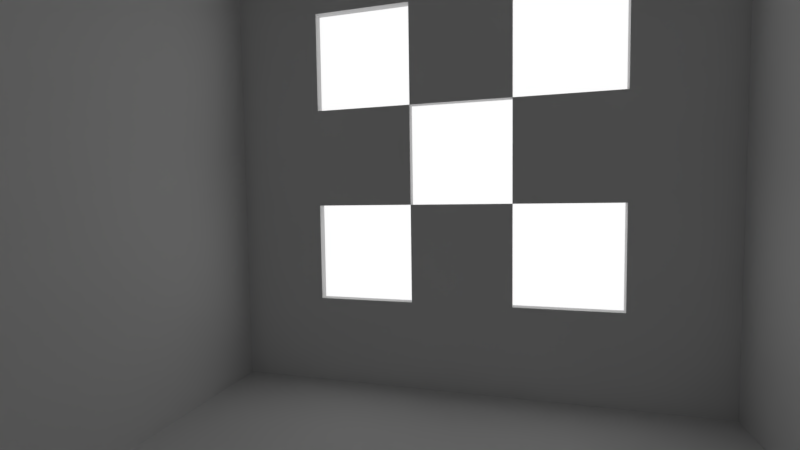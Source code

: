 # Source: Portals.blend  (saved by Blender 2.79.0; exported with 4.5.12 LTS)
import bpy
from mathutils import Matrix  # noqa: F401  (used for matrix-valued properties, if any)

bpy.ops.wm.read_factory_settings(use_empty=True)
scene = bpy.context.scene
scene.name = 'Scene'

# ---- collections
col_collection_1 = bpy.data.collections.new('Collection 1'); scene.collection.children.link(col_collection_1)

# ---- world
world_world = bpy.data.worlds.new('World'); scene.world = world_world
world_world.color = (1.0, 1.0, 1.0)
world_world.use_sun_shadow = False
world_world.sun_shadow_jitter_overblur = 0.0
world_world.cycles.sampling_method = 'MANUAL'

# ---- cameras
cam_camera = bpy.data.cameras.new('Camera')
cam_camera.lens = 18.0
cam_camera.sensor_width = 32.0
cam_camera.sensor_height = 18.0
cam_camera.display_size = 2.0
cam_camera.dof.focus_distance = 0.0

# ---- lights
light_area = bpy.data.lights.new('Area', 'AREA')
light_area.transmission_factor = 0.0
light_area.energy = 78.54
light_area.shadow_buffer_clip_start = 0.5
light_area.shadow_soft_size = 13.0
light_area.shadow_maximum_resolution = 0.006
light_area.use_absolute_resolution = True
light_area.size = 13.0
light_area.size_y = 0.1
light_area.cycles.is_portal = True

# ---- meshes
me_cube = bpy.data.meshes.new('Cube')
me_cube.from_pydata([(-10.0, -10.0, 0.0), (-10.0, -10.0, 20.0), (-10.0, 10.0, 0.0), (-10.0, 10.0, 20.0), (10.0, -10.0, 0.0), (10.0, -10.0, 20.0), (10.0, 10.0, 0.0), (10.0, 10.0, 20.0), (-10.0, 6.0, 0.0), (-10.0, 2.0, 0.0), (-10.0, -2.0, 0.0), (-10.0, -6.0, 0.0), (-10.0, -10.0, 4.0), (-10.0, -10.0, 8.0), (-10.0, -10.0, 12.0), (-10.0, -10.0, 16.0), (-10.0, -6.0, 20.0), (-10.0, -2.0, 20.0), (-10.0, 2.0, 20.0), (-10.0, 6.0, 20.0), (-10.0, 10.0, 16.0), (-10.0, 10.0, 12.0), (-10.0, 10.0, 8.0), (-10.0, 10.0, 4.0), (6.0, 10.0, 0.0), (2.0, 10.0, 0.0), (-2.0, 10.0, 0.0), (-6.0, 10.0, 0.0), (-6.0, 10.0, 20.0), (-2.0, 10.0, 20.0), (2.0, 10.0, 20.0), (6.0, 10.0, 20.0), (10.0, 10.0, 16.0), (10.0, 10.0, 12.0), (10.0, 10.0, 8.0), (10.0, 10.0, 4.0), (10.0, -6.0, 0.0), (10.0, -2.0, 0.0), (10.0, 2.0, 0.0), (10.0, 6.0, 0.0), (10.0, 6.0, 20.0), (10.0, 2.0, 20.0), (10.0, -2.0, 20.0), (10.0, -6.0, 20.0), (10.0, -10.0, 16.0), (10.0, -10.0, 12.0), (10.0, -10.0, 8.0), (10.0, -10.0, 4.0), (-6.0, -10.0, 0.0), (-2.0, -10.0, 0.0), (2.0, -10.0, 0.0), (6.0, -10.0, 0.0), (6.0, -10.0, 20.0), (2.0, -10.0, 20.0), (-2.0, -10.0, 20.0), (-6.0, -10.0, 20.0), (6.0, 6.0, 20.0), (6.0, 2.0, 20.0), (6.0, -2.0, 20.0), (6.0, -6.0, 20.0), (2.0, 6.0, 20.0), (2.0, 2.0, 20.0), (2.0, -2.0, 20.0), (2.0, -6.0, 20.0), (-2.0, 6.0, 20.0), (-2.0, 2.0, 20.0), (-2.0, -2.0, 20.0), (-2.0, -6.0, 20.0), (-6.0, 6.0, 20.0), (-6.0, 2.0, 20.0), (-6.0, -2.0, 20.0), (-6.0, -6.0, 20.0), (-6.0, 6.0, 0.0), (-6.0, 2.0, 0.0), (-6.0, -2.0, 0.0), (-6.0, -6.0, 0.0), (-2.0, 6.0, 0.0), (-2.0, 2.0, 0.0), (-2.0, -2.0, 0.0), (-2.0, -6.0, 0.0), (2.0, 6.0, 0.0), (2.0, 2.0, 0.0), (2.0, -2.0, 0.0), (2.0, -6.0, 0.0), (6.0, 6.0, 0.0), (6.0, 2.0, 0.0), (6.0, -2.0, 0.0), (6.0, -6.0, 0.0), (6.0, -10.0, 4.0), (2.0, -10.0, 4.0), (-2.0, -10.0, 4.0), (-6.0, -10.0, 4.0), (6.0, -10.0, 8.0), (2.0, -10.0, 8.0), (-2.0, -10.0, 8.0), (-6.0, -10.0, 8.0), (6.0, -10.0, 12.0), (2.0, -10.0, 12.0), (-2.0, -10.0, 12.0), (-6.0, -10.0, 12.0), (6.0, -10.0, 16.0), (2.0, -10.0, 16.0), (-2.0, -10.0, 16.0), (-6.0, -10.0, 16.0), (10.0, 6.0, 4.0), (10.0, 2.0, 4.0), (10.0, -2.0, 4.0), (10.0, -6.0, 4.0), (10.0, 6.0, 8.0), (10.0, 2.0, 8.0), (10.0, -2.0, 8.0), (10.0, -6.0, 8.0), (10.0, 6.0, 12.0), (10.0, 2.0, 12.0), (10.0, -2.0, 12.0), (10.0, -6.0, 12.0), (10.0, 6.0, 16.0), (10.0, 2.0, 16.0), (10.0, -2.0, 16.0), (10.0, -6.0, 16.0), (-6.0, 10.0, 4.0), (-2.0, 10.0, 4.0), (2.0, 10.0, 4.0), (6.0, 10.0, 4.0), (-6.0, 10.0, 8.0), (-2.0, 10.0, 8.0), (2.0, 10.0, 8.0), (6.0, 10.0, 8.0), (-6.0, 10.0, 12.0), (-2.0, 10.0, 12.0), (2.0, 10.0, 12.0), (6.0, 10.0, 12.0), (-6.0, 10.0, 16.0), (-2.0, 10.0, 16.0), (2.0, 10.0, 16.0), (6.0, 10.0, 16.0), (-10.0, -6.0, 4.0), (-10.0, -2.0, 4.0), (-10.0, 2.0, 4.0), (-10.0, 6.0, 4.0), (-10.0, -6.0, 8.0), (-10.0, -2.0, 8.0), (-10.0, 2.0, 8.0), (-10.0, 6.0, 8.0), (-10.0, -6.0, 12.0), (-10.0, -2.0, 12.0), (-10.0, 2.0, 12.0), (-10.0, 6.0, 12.0), (-10.0, -6.0, 16.0), (-10.0, -2.0, 16.0), (-10.0, 2.0, 16.0), (-10.0, 6.0, 16.0)], [], [(151, 19, 3, 20), (135, 31, 7, 32), (119, 43, 5, 44), (103, 55, 1, 15), (87, 36, 4, 51), (71, 16, 1, 55), (43, 59, 52, 5), (59, 63, 53, 52), (63, 67, 54, 53), (67, 71, 55, 54), (7, 31, 56, 40), (40, 56, 57, 41), (41, 57, 58, 42), (42, 58, 59, 43), (31, 30, 60, 56), (56, 60, 61, 57), (57, 61, 62, 58), (58, 62, 63, 59), (30, 29, 64, 60), (60, 64, 65, 61), (61, 65, 66, 62), (62, 66, 67, 63), (29, 28, 68, 64), (64, 68, 69, 65), (65, 69, 70, 66), (66, 70, 71, 67), (28, 3, 19, 68), (68, 19, 18, 69), (69, 18, 17, 70), (70, 17, 16, 71), (11, 75, 48, 0), (75, 79, 49, 48), (79, 83, 50, 49), (83, 87, 51, 50), (2, 27, 72, 8), (8, 72, 73, 9), (9, 73, 74, 10), (10, 74, 75, 11), (27, 26, 76, 72), (72, 76, 77, 73), (73, 77, 78, 74), (74, 78, 79, 75), (26, 25, 80, 76), (76, 80, 81, 77), (77, 81, 82, 78), (78, 82, 83, 79), (25, 24, 84, 80), (80, 84, 85, 81), (81, 85, 86, 82), (82, 86, 87, 83), (24, 6, 39, 84), (84, 39, 38, 85), (85, 38, 37, 86), (86, 37, 36, 87), (48, 91, 12, 0), (91, 95, 13, 12), (95, 99, 14, 13), (99, 103, 15, 14), (4, 47, 88, 51), (51, 88, 89, 50), (50, 89, 90, 49), (49, 90, 91, 48), (47, 46, 92, 88), (88, 92, 93, 89), (89, 93, 94, 90), (90, 94, 95, 91), (46, 45, 96, 92), (92, 96, 97, 93), (93, 97, 98, 94), (94, 98, 99, 95), (45, 44, 100, 96), (96, 100, 101, 97), (97, 101, 102, 98), (98, 102, 103, 99), (44, 5, 52, 100), (100, 52, 53, 101), (101, 53, 54, 102), (102, 54, 55, 103), (36, 107, 47, 4), (107, 111, 46, 47), (111, 115, 45, 46), (115, 119, 44, 45), (6, 35, 104, 39), (39, 104, 105, 38), (38, 105, 106, 37), (37, 106, 107, 36), (35, 34, 108, 104), (105, 109, 110, 106), (34, 33, 112, 108), (108, 112, 113, 109), (110, 114, 115, 111), (33, 32, 116, 112), (113, 117, 118, 114), (32, 7, 40, 116), (116, 40, 41, 117), (117, 41, 42, 118), (118, 42, 43, 119), (24, 123, 35, 6), (123, 127, 34, 35), (127, 131, 33, 34), (131, 135, 32, 33), (2, 23, 120, 27), (27, 120, 121, 26), (26, 121, 122, 25), (25, 122, 123, 24), (23, 22, 124, 120), (120, 124, 125, 121), (121, 125, 126, 122), (122, 126, 127, 123), (22, 21, 128, 124), (124, 128, 129, 125), (125, 129, 130, 126), (126, 130, 131, 127), (21, 20, 132, 128), (128, 132, 133, 129), (129, 133, 134, 130), (130, 134, 135, 131), (20, 3, 28, 132), (132, 28, 29, 133), (133, 29, 30, 134), (134, 30, 31, 135), (8, 139, 23, 2), (139, 143, 22, 23), (143, 147, 21, 22), (147, 151, 20, 21), (0, 12, 136, 11), (11, 136, 137, 10), (10, 137, 138, 9), (9, 138, 139, 8), (12, 13, 140, 136), (136, 140, 141, 137), (137, 141, 142, 138), (138, 142, 143, 139), (13, 14, 144, 140), (140, 144, 145, 141), (141, 145, 146, 142), (142, 146, 147, 143), (14, 15, 148, 144), (144, 148, 149, 145), (145, 149, 150, 146), (146, 150, 151, 147), (15, 1, 16, 148), (148, 16, 17, 149), (149, 17, 18, 150), (150, 18, 19, 151)])
me_cube.use_remesh_preserve_volume = False
me_cube.use_remesh_preserve_attributes = False
me_cube.use_mirror_vertex_groups = False
me_cube.update()

# ---- objects
ob_area = bpy.data.objects.new('Area', light_area)
ob_camera = bpy.data.objects.new('Camera', cam_camera)
ob_cube = bpy.data.objects.new('Cube', me_cube)

# ---- transforms, parenting, visibility, modifiers, constraints
ob_area.location = (10.0, 0.0, 10.0)
ob_area.rotation_euler = (-0.0, 1.571, 0.0)
ob_area.lineart.crease_threshold = 0.0
ob_camera.location = (-8.079, -2.484, 8.278)
ob_camera.rotation_euler = (1.511, 0.01397, -1.299)
ob_camera.lineart.crease_threshold = 0.0
ob_cube.location = (0.0, 0.0, 0.0)
ob_cube.lineart.crease_threshold = 0.0
_m = ob_cube.modifiers.new('Solidify', 'SOLIDIFY')
_m.thickness = 0.4
_m.use_even_offset = True
_m.nonmanifold_thickness_mode = 'FIXED'
_m.nonmanifold_merge_threshold = 0.0003

# ---- collection membership
col_collection_1.objects.link(ob_area)
col_collection_1.objects.link(ob_camera)
col_collection_1.objects.link(ob_cube)

# ---- scene / render settings (as saved in the file)
scene.camera = ob_camera
scene.frame_start = 1; scene.frame_end = 250; scene.frame_set(1)
scene.render.engine = 'CYCLES'
scene.render.resolution_percentage = 50
scene.render.dither_intensity = 0.0
scene.cycles.use_denoising = False
scene.cycles.samples = 128
scene.cycles.sampling_pattern = 'TABULATED_SOBOL'
scene.cycles.use_adaptive_sampling = False
scene.cycles.use_light_tree = False
scene.cycles.blur_glossy = 0.0
scene.cycles.sample_clamp_indirect = 0.0
scene.view_settings.view_transform = 'Standard'
bpy.context.view_layer.update()
